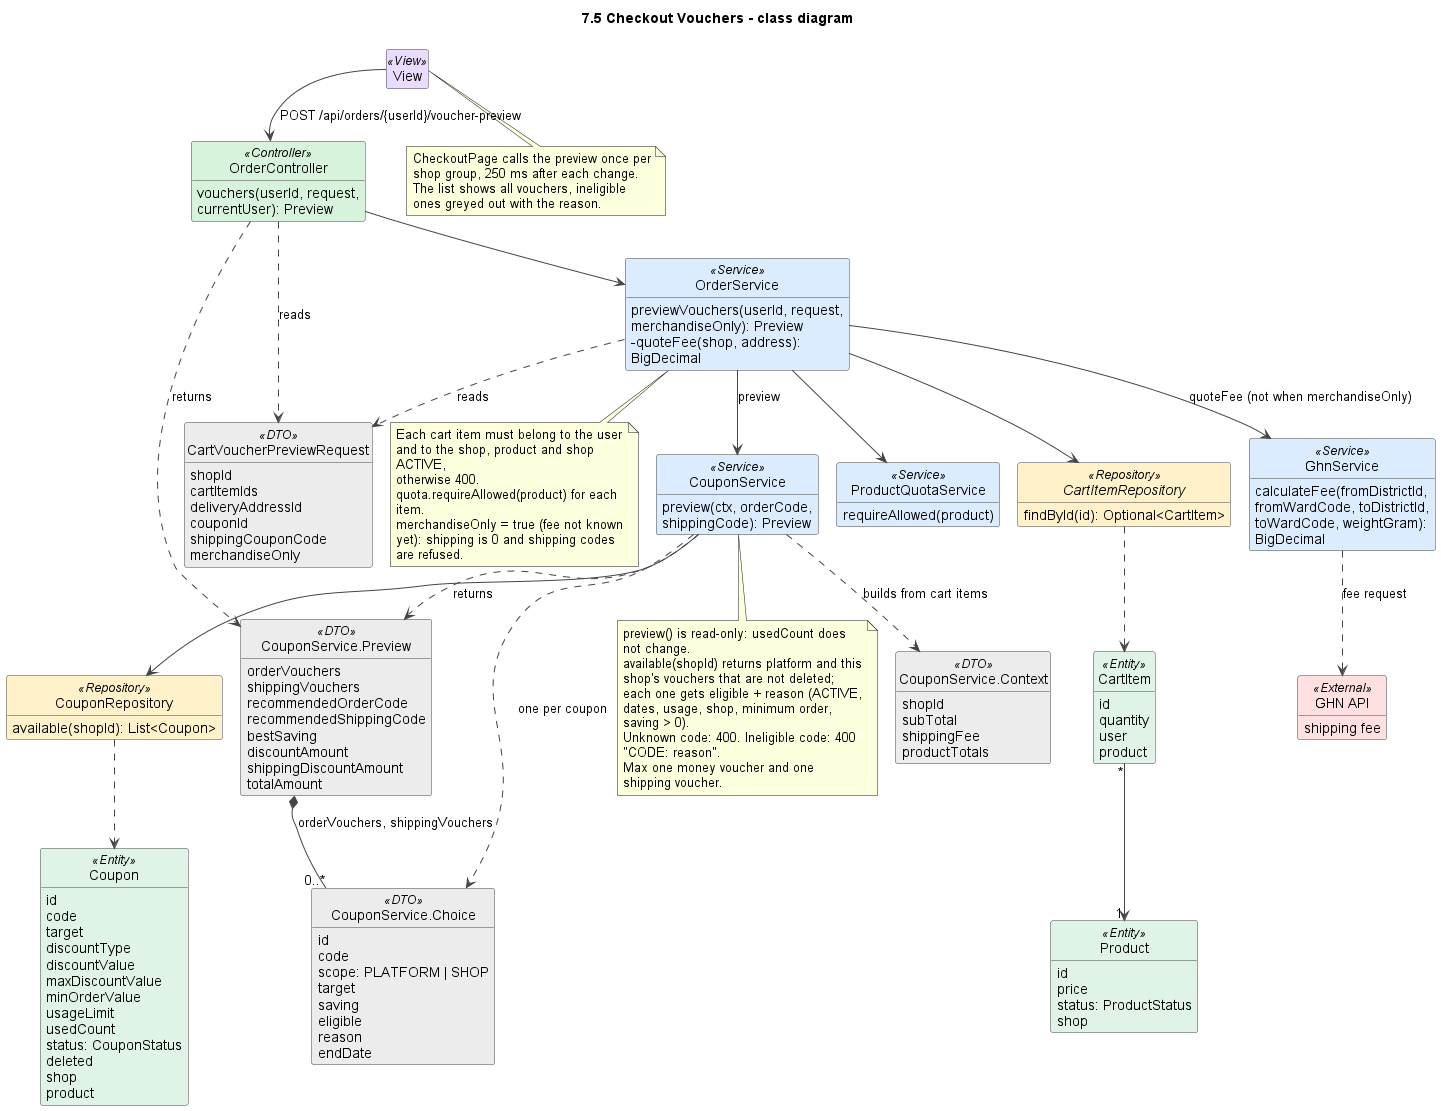

The diagram above was rendered by PlantUML. Its source (embedded in the PNG):
@startuml
!pragma layout smetana
title 7.5 Checkout Vouchers - class diagram
skinparam shadowing false
skinparam defaultFontName Arial
skinparam wrapWidth 240
skinparam ArrowColor #444444
skinparam classAttributeIconSize 0
skinparam nodesep 45
skinparam ranksep 50
skinparam class {
  BackgroundColor #FFFFFF
  BorderColor #444444
  BackgroundColor<<View>> #EADCFF
  BackgroundColor<<Controller>> #D8F3DC
  BackgroundColor<<Service>> #DCECFF
  BackgroundColor<<Repository>> #FFF1C9
  BackgroundColor<<Entity>> #E0F3E7
  BackgroundColor<<External>> #FFE0E0
  BackgroundColor<<DTO>> #ECECEC
  BackgroundColor<<Scheduler>> #FFE8CC
}
hide empty members
hide circle

class View <<View>>

class OrderController <<Controller>> {
  vouchers(userId, request, currentUser): Preview
}
class OrderService <<Service>> {
  previewVouchers(userId, request, merchandiseOnly): Preview
  -quoteFee(shop, address): BigDecimal
}
class "CartVoucherPreviewRequest" as CartVoucherPreviewRequest <<DTO>> {
  shopId
  cartItemIds
  deliveryAddressId
  couponId
  shippingCouponCode
  merchandiseOnly
}
interface CartItemRepository <<Repository>> {
  findById(id): Optional<CartItem>
}
class ProductQuotaService <<Service>> {
  requireAllowed(product)
}
class GhnService <<Service>> {
  calculateFee(fromDistrictId, fromWardCode, toDistrictId, toWardCode, weightGram): BigDecimal
}
class "GHN API" as GHN <<External>> {
  shipping fee
}
class CouponService <<Service>> {
  preview(ctx, orderCode, shippingCode): Preview
}
class "CouponService.Context" as Context <<DTO>> {
  shopId
  subTotal
  shippingFee
  productTotals
}
class "CouponService.Choice" as Choice <<DTO>> {
  id
  code
  scope: PLATFORM | SHOP
  target
  saving
  eligible
  reason
  endDate
}
class "CouponService.Preview" as Preview <<DTO>> {
  orderVouchers
  shippingVouchers
  recommendedOrderCode
  recommendedShippingCode
  bestSaving
  discountAmount
  shippingDiscountAmount
  totalAmount
}
class CouponRepository <<Repository>> {
  available(shopId): List<Coupon>
}
class CartItem <<Entity>> {
  id
  quantity
  user
  product
}
class Product <<Entity>> {
  id
  price
  status: ProductStatus
  shop
}
class Coupon <<Entity>> {
  id
  code
  target
  discountType
  discountValue
  maxDiscountValue
  minOrderValue
  usageLimit
  usedCount
  status: CouponStatus
  deleted
  shop
  product
}

View --> OrderController : POST /api/orders/{userId}/voucher-preview
OrderController --> OrderService
OrderController ..> CartVoucherPreviewRequest : reads
OrderController ..> Preview : returns
OrderService ..> CartVoucherPreviewRequest : reads
OrderService --> CartItemRepository
OrderService --> ProductQuotaService
OrderService --> GhnService : quoteFee (not when merchandiseOnly)
OrderService --> CouponService : preview
GhnService ..> GHN : fee request
CouponService ..> Context : builds from cart items
CouponService ..> Preview : returns
CouponService ..> Choice : one per coupon
Preview *-- "0..*" Choice : orderVouchers, shippingVouchers
CouponService --> CouponRepository
CouponRepository ..> Coupon
CartItemRepository ..> CartItem
CartItem "*" --> "1" Product

note bottom of OrderService
  Each cart item must belong to the user and to the shop, product and shop ACTIVE,
  otherwise 400. quota.requireAllowed(product) for each item.
  merchandiseOnly = true (fee not known yet): shipping is 0 and shipping codes are refused.
end note

note bottom of CouponService
  preview() is read-only: usedCount does not change.
  available(shopId) returns platform and this shop's vouchers that are not deleted;
  each one gets eligible + reason (ACTIVE, dates, usage, shop, minimum order, saving > 0).
  Unknown code: 400. Ineligible code: 400 "CODE: reason".
  Max one money voucher and one shipping voucher.
end note

note bottom of View
  CheckoutPage calls the preview once per shop group, 250 ms after each change.
  The list shows all vouchers, ineligible ones greyed out with the reason.
end note

@enduml